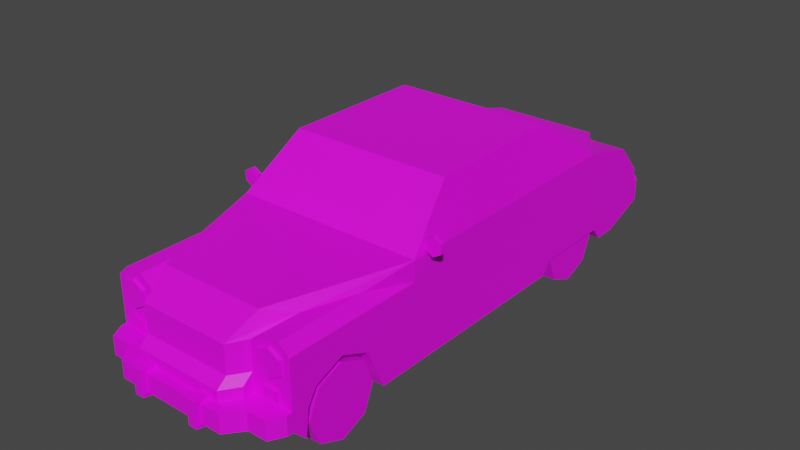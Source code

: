# Source: Veh_Retro_Car_01_Red.blend  (saved by Blender 2.90.8; exported with 4.5.12 LTS)
import bpy
from mathutils import Matrix  # noqa: F401  (used for matrix-valued properties, if any)

bpy.ops.wm.read_factory_settings(use_empty=True)
scene = bpy.context.scene
scene.name = 'Scene'

# ---- collections
col_collection = bpy.data.collections.new('Collection'); scene.collection.children.link(col_collection)

# ---- images (referenced by path relative to the original .blend; pixels are not part of the script)
import os
ASSET_DIR = os.environ.get("B2B_ASSET_DIR", "")  # directory of the original .blend (textures are referenced by path, not embedded)
HERE = os.path.dirname(os.path.abspath(__file__))  # packed textures are extracted next to this script under _unpacked/

def load_image(name, relpath, width, height, colorspace="sRGB"):
    """Load a texture the original file referenced (path relative to the .blend, or extracted next to this script)."""
    p = next((c for c in (os.path.join(HERE, relpath), os.path.join(ASSET_DIR, relpath)) if relpath and os.path.exists(c)), "")
    if p:
        img = bpy.data.images.load(p, check_existing=True)
        img.name = name
    else:  # same state as the original file: an image datablock whose file is absent (Cycles renders it pink)
        img = bpy.data.images.new(name, width, height)
        img.source = "FILE"
        img.filepath = "//" + (relpath or name)
    img.colorspace_settings.name = colorspace
    return img
img_city_vehicles_pallete_png = load_image('city_vehicles_pallete.png', 'city_vehicles_pallete.png', 1024, 1024, 'sRGB')

# ---- materials (node trees are filled in below, after node groups)
mat_material_001 = bpy.data.materials.new('Material.001')
mat_material_001.use_transparent_shadow = False

# ---- material node trees
mat_material_001.use_nodes = True; mat_material_001.node_tree.nodes.clear()
_N = mat_material_001.node_tree.nodes; _L = mat_material_001.node_tree.links
n0 = _N.new('ShaderNodeBsdfPrincipled'); n0.name = 'Principled BSDF'; n0.location = (10, 300)
n0.distribution = 'GGX'
n0.subsurface_method = 'BURLEY'
n0.inputs[3].default_value = 1.45
n0.inputs[27].default_value = (0.0, 0.0, 0.0, 1.0)
n0.inputs[28].default_value = 1.0
n1 = _N.new('ShaderNodeOutputMaterial'); n1.name = 'Material Output'; n1.location = (300, 300)
n2 = _N.new('ShaderNodeTexImage'); n2.name = 'Image Texture'; n2.location = (-302, 70)
n2.image = img_city_vehicles_pallete_png
_L.new(n0.outputs[0], n1.inputs[0])
_L.new(n2.outputs[0], n0.inputs[0])
n1.is_active_output = True

# ---- world
world_world = bpy.data.worlds.new('World'); scene.world = world_world
world_world.use_nodes = True; world_world.node_tree.nodes.clear()
_N = world_world.node_tree.nodes; _L = world_world.node_tree.links
n0 = _N.new('ShaderNodeOutputWorld'); n0.name = 'World Output'; n0.location = (300, 300)
n1 = _N.new('ShaderNodeBackground'); n1.name = 'Background'; n1.location = (10, 300)
n1.inputs[0].default_value = (0.05088, 0.05088, 0.05088, 1.0)
_L.new(n1.outputs[0], n0.inputs[0])
n0.is_active_output = True
world_world.color = (0.05088, 0.05088, 0.05088)
world_world.use_sun_shadow = False
world_world.sun_shadow_jitter_overblur = 0.0

# ---- meshes
me_plane = bpy.data.meshes.new('Plane')
me_plane.from_pydata([(0.2961, -1.105, 0.3386), (0.2961, -0.9616, 0.3982), (0.2961, -0.8177, 0.3386), (0.2961, 0.4768, 0.1935), (0.2961, 0.6802, 0.1935), (0.2961, 0.8835, 0.1935), (0.4414, -0.502, 0.6526), (0.4778, -0.5341, 0.1314), (0.3903, -0.3007, 0.8276), (0.4692, 0.5621, 0.6541), (0.4223, 0.3186, 0.8152), (0.4778, 1.244, 0.406), (0.4778, 1.106, 0.5558), (0.4778, -1.234, 0.5248), (0.2788, -1.234, 0.5248), (0.4778, -0.5341, 0.5248), (0.3432, -1.041, 0.5727), (0.3432, -1.234, 0.5727), (0.4255, -0.7836, 0.5727), (0.426, -1.234, 0.5727), (0.2626, -1.169, 0.6157), (0.2242, -1.315, 0.5196), (0.4223, 0.09459, 0.8152), (0.4692, 0.09459, 0.6541), (0.4778, 0.1274, 0.1314), (0.4223, -0.2648, 0.8152), (0.4692, -0.4526, 0.6541), (0.4081, -0.2586, 0.8642), (0.4778, -0.5341, 0.6248), (0.4223, 0.1603, 0.8152), (0.4692, 0.1603, 0.6541), (0.4064, 0.7215, 0.6925), (0.3689, 0.5351, 0.8212), (0.4778, 0.1274, 0.6248), (0.4081, 0.1274, 0.8642), (0.4778, -1.234, 0.1996), (0.4778, -1.166, 0.1314), (0.2788, -1.234, 0.1996), (0.2788, -1.166, 0.1314), (0.2242, -1.309, 0.1314), (0.2242, -1.378, 0.1996), (0.4778, 1.047, 0.1314), (0.4778, 1.244, 0.2046), (0.4778, 0.8835, 0.1935), (0.2961, 0.9313, 0.1314), (0.4778, 0.9313, 0.1314), (0.2961, 0.8196, 0.1314), (0.2961, 0.6887, 0.1314), (0.4778, 0.6802, 0.1935), (0.4778, 0.8196, 0.1935), (0.2961, 0.6802, 0.1314), (0.4778, 0.4768, 0.1935), (0.2961, 0.6716, 0.1314), (0.2961, 0.4343, 0.1314), (0.4778, 0.4343, 0.1314), (0.4778, -0.9616, 0.3982), (0.4778, -0.8177, 0.3386), (0.4778, -1.105, 0.3386), (0.2961, -0.9616, 0.1314), (0.4778, -0.725, 0.1314), (0.2961, -0.725, 0.1314), (0.2961, -1.166, 0.1314), (0.2961, -1.15, 0.267), (0.4778, -1.15, 0.267), (0.4778, 0.8196, 0.6248), (0.4081, 0.4729, 0.8642), (0.3432, -1.234, 0.1996), (0.426, -1.234, 0.1996), (0.426, -1.234, 0.5248), (0.3432, -1.234, 0.5248), (0.3432, -1.234, 0.2896), (0.2242, -1.315, 0.2896), (0.426, -1.234, 0.2896), (0.4778, -1.234, 0.2896), (0.2788, -1.234, 0.2896), (0.3432, -1.332, 0.1996), (0.2788, -1.412, 0.1996), (0.2242, -1.412, 0.1996), (0.2788, -1.412, 0.2896), (0.2242, -1.412, 0.2896), (0.426, -1.332, 0.1996), (0.3432, -1.332, 0.2896), (0.426, -1.332, 0.2896), (0.4389, -1.332, 0.2896), (0.4778, -1.261, 0.2896), (0.4778, -1.261, 0.1996), (0.4389, -1.332, 0.1996), (0.2242, -1.315, 0.3831), (0.2788, -1.234, 0.3831), (0.2242, -1.365, 0.2896), (0.2788, -1.285, 0.2896), (0.2242, -1.365, 0.3417), (0.2788, -1.285, 0.3417), (0.291, 1.106, 0.5558), (0.4339, 0.8196, 0.6248), (0.1164, 1.244, 0.406), (0.4778, 1.244, 0.3327), (0.4476, 1.318, 0.2341), (0.4778, 1.281, 0.2171), (0.4778, 1.281, 0.3327), (0.4476, 1.318, 0.3327), (0.11, 1.238, 0.4311), (0.2717, 1.125, 0.5848), (0.1029, 1.202, 0.4802), (-0.2961, -1.105, 0.3386), (-0.2961, -0.9616, 0.3982), (-0.2961, -0.8177, 0.3386), (-0.2961, 0.4768, 0.1935), (-0.2961, 0.6802, 0.1935), (-0.2961, 0.8835, 0.1935), (-0.4414, -0.502, 0.6526), (-0.4778, -0.5341, 0.1314), (-0.3903, -0.3007, 0.8276), (-0.4692, 0.5621, 0.6541), (-0.4223, 0.3186, 0.8152), (0.0, -1.166, 0.1314), (0.0, -0.5341, 0.6248), (0.0, -0.5341, 0.1314), (0.0, -0.2586, 0.8642), (0.0, 0.8196, 0.1314), (0.0, 0.8196, 0.6248), (0.0, 0.4729, 0.8642), (-0.4778, 1.244, 0.406), (-0.4778, 1.106, 0.5558), (0.0, 1.244, 0.406), (-0.4778, -1.234, 0.5248), (-0.2788, -1.234, 0.5248), (-0.4778, -0.5341, 0.5248), (-0.3432, -1.041, 0.5727), (-0.3432, -1.234, 0.5727), (-0.4255, -0.7836, 0.5727), (-0.426, -1.234, 0.5727), (0.0, -1.315, 0.5196), (0.0, -1.169, 0.6157), (-0.2626, -1.169, 0.6157), (-0.2242, -1.315, 0.5196), (-0.4223, 0.09459, 0.8152), (-0.4692, 0.09459, 0.6541), (-0.4778, 0.1274, 0.1314), (-0.4223, -0.2648, 0.8152), (-0.4692, -0.4526, 0.6541), (0.0, -0.3007, 0.8276), (0.0, -0.502, 0.6526), (-0.4081, -0.2586, 0.8642), (-0.4778, -0.5341, 0.6248), (-0.4223, 0.1603, 0.8152), (-0.4692, 0.1603, 0.6541), (-0.4064, 0.7215, 0.6925), (-0.3689, 0.5351, 0.8212), (-0.4778, 0.1274, 0.6248), (-0.4081, 0.1274, 0.8642), (-0.4778, -1.234, 0.1996), (-0.4778, -1.166, 0.1314), (-0.2788, -1.234, 0.1996), (-0.2788, -1.166, 0.1314), (0.0, -1.309, 0.1314), (0.0, -1.378, 0.1996), (-0.2242, -1.309, 0.1314), (-0.2242, -1.378, 0.1996), (-0.4778, 1.047, 0.1314), (-0.4778, 1.244, 0.2046), (0.0, 1.244, 0.2046), (0.0, 1.047, 0.1314), (-0.4778, 0.8835, 0.1935), (-0.2961, 0.9313, 0.1314), (-0.4778, 0.9313, 0.1314), (-0.2961, 0.8196, 0.1314), (-0.2961, 0.6887, 0.1314), (-0.4778, 0.6802, 0.1935), (-0.4778, 0.8196, 0.1935), (-0.2961, 0.6802, 0.1314), (-0.4778, 0.4768, 0.1935), (-0.2961, 0.6716, 0.1314), (-0.2961, 0.4343, 0.1314), (-0.4778, 0.4343, 0.1314), (-0.4778, -0.9616, 0.3982), (-0.4778, -0.8177, 0.3386), (-0.4778, -1.105, 0.3386), (-0.2961, -0.9616, 0.1314), (-0.4778, -0.725, 0.1314), (-0.2961, -0.725, 0.1314), (-0.2961, -1.166, 0.1314), (-0.2961, -1.15, 0.267), (-0.4778, -1.15, 0.267), (-0.4778, 0.8196, 0.6248), (-0.4081, 0.4729, 0.8642), (0.0, 0.7215, 0.6925), (0.0, 0.5351, 0.8212), (-0.3432, -1.234, 0.1996), (-0.426, -1.234, 0.1996), (-0.426, -1.234, 0.5248), (-0.3432, -1.234, 0.5248), (0.0, -1.315, 0.2896), (-0.3432, -1.234, 0.2896), (-0.2242, -1.315, 0.2896), (-0.426, -1.234, 0.2896), (-0.4778, -1.234, 0.2896), (-0.2788, -1.234, 0.2896), (-0.3432, -1.332, 0.1996), (-0.2788, -1.412, 0.1996), (-0.2242, -1.412, 0.1996), (0.0, -1.412, 0.1996), (-0.2788, -1.412, 0.2896), (-0.2242, -1.412, 0.2896), (0.0, -1.412, 0.2896), (-0.426, -1.332, 0.1996), (-0.3432, -1.332, 0.2896), (-0.426, -1.332, 0.2896), (-0.4389, -1.332, 0.2896), (-0.4778, -1.261, 0.2896), (-0.4778, -1.261, 0.1996), (-0.4389, -1.332, 0.1996), (-0.2242, -1.315, 0.3831), (0.0, -1.315, 0.3831), (-0.2788, -1.234, 0.3831), (-0.2242, -1.365, 0.2896), (0.0, -1.365, 0.2896), (-0.2788, -1.285, 0.2896), (0.0, -1.365, 0.3417), (-0.2242, -1.365, 0.3417), (-0.2788, -1.285, 0.3417), (-0.291, 1.106, 0.5558), (-0.4339, 0.8196, 0.6248), (-0.1164, 1.244, 0.406), (0.0, 1.244, 0.3327), (-0.4778, 1.244, 0.3327), (0.0, 1.318, 0.2341), (0.0, 1.318, 0.3327), (-0.4476, 1.318, 0.2341), (-0.4778, 1.281, 0.2171), (-0.4778, 1.281, 0.3327), (-0.4476, 1.318, 0.3327), (-0.11, 1.238, 0.4311), (0.0, 1.238, 0.4311), (0.0, 1.125, 0.5848), (-0.2717, 1.125, 0.5848), (0.0, 1.225, 0.4492), (0.0, 1.202, 0.4802), (-0.1029, 1.202, 0.4802), (0.381, -1.25, 0.4713), (0.381, -1.229, 0.539), (0.381, -1.25, 0.539), (0.4396, -1.229, 0.5052), (0.4396, -1.25, 0.5052), (0.4396, -1.229, 0.4374), (0.4396, -1.25, 0.4374), (0.381, -1.229, 0.4036), (0.381, -1.25, 0.4036), (0.3223, -1.229, 0.4374), (0.3223, -1.25, 0.4374), (0.3223, -1.229, 0.5052), (0.3223, -1.25, 0.5052), (-0.381, -1.25, 0.4713), (-0.381, -1.229, 0.539), (-0.381, -1.25, 0.539), (-0.4396, -1.229, 0.5052), (-0.4396, -1.25, 0.5052), (-0.4396, -1.229, 0.4374), (-0.4396, -1.25, 0.4374), (-0.381, -1.229, 0.4036), (-0.381, -1.25, 0.4036), (-0.3223, -1.229, 0.4374), (-0.3223, -1.25, 0.4374), (-0.3223, -1.229, 0.5052), (-0.3223, -1.25, 0.5052), (0.3456, -1.25, 0.3097), (0.3456, -1.25, 0.3591), (0.3456, -1.229, 0.3097), (0.3456, -1.229, 0.3591), (0.4169, -1.25, 0.3097), (0.4169, -1.25, 0.3591), (0.4169, -1.229, 0.3097), (0.4169, -1.229, 0.3591), (-0.3456, -1.25, 0.3097), (-0.3456, -1.25, 0.3591), (-0.3456, -1.229, 0.3097), (-0.3456, -1.229, 0.3591), (-0.4169, -1.25, 0.3097), (-0.4169, -1.25, 0.3591), (-0.4169, -1.229, 0.3097), (-0.4169, -1.229, 0.3591), (0.3388, 1.238, 0.3471), (0.3388, 1.238, 0.3904), (0.3388, 1.259, 0.3471), (0.3388, 1.259, 0.3904), (0.4545, 1.238, 0.3471), (0.4545, 1.238, 0.3904), (0.4545, 1.259, 0.3471), (0.4545, 1.259, 0.3904), (0.1271, 1.235, 0.2035), (0.1271, 1.235, 0.3539), (0.1334, 1.336, 0.2224), (0.1334, 1.336, 0.3539), (0.1828, 1.235, 0.2035), (0.1828, 1.235, 0.3539), (0.1765, 1.336, 0.2224), (0.1765, 1.336, 0.3539), (-0.1271, 1.235, 0.2035), (-0.1271, 1.235, 0.3539), (-0.1334, 1.336, 0.2224), (-0.1334, 1.336, 0.3539), (-0.1828, 1.235, 0.2035), (-0.1828, 1.235, 0.3539), (-0.1765, 1.336, 0.2224), (-0.1765, 1.336, 0.3539), (0.1828, -1.341, 0.1659), (0.1828, -1.341, 0.3085), (0.1765, -1.436, 0.1848), (0.1765, -1.436, 0.3085), (0.1271, -1.341, 0.1659), (0.1271, -1.341, 0.3085), (0.1334, -1.436, 0.1848), (0.1334, -1.436, 0.3085), (-0.1828, -1.341, 0.1659), (-0.1828, -1.341, 0.3085), (-0.1765, -1.436, 0.1848), (-0.1765, -1.436, 0.3085), (-0.1271, -1.341, 0.1659), (-0.1271, -1.341, 0.3085), (-0.1334, -1.436, 0.1848), (-0.1334, -1.436, 0.3085), (-0.3388, 1.238, 0.3471), (-0.3388, 1.238, 0.3904), (-0.3388, 1.259, 0.3471), (-0.3388, 1.259, 0.3904), (-0.4545, 1.238, 0.3471), (-0.4545, 1.238, 0.3904), (-0.4545, 1.259, 0.3471), (-0.4545, 1.259, 0.3904), (0.0, -1.412, 0.278), (0.0, -1.412, 0.2172), (0.05774, -1.412, 0.278), (0.05774, -1.412, 0.2172), (-0.05968, -1.412, 0.2172), (-0.05968, -1.412, 0.278), (0.0, 1.318, 0.2523), (0.0, 1.318, 0.3134), (-0.05125, 1.318, 0.2523), (-0.05125, 1.318, 0.3134), (0.05434, 1.318, 0.3134), (0.05434, 1.318, 0.2523), (0.5121, -0.4421, 0.6659), (0.5121, -0.4632, 0.6659), (0.5121, -0.4421, 0.7121), (0.5121, -0.4632, 0.7121), (0.5522, -0.4421, 0.689), (0.5522, -0.4632, 0.689), (0.5522, -0.4421, 0.6428), (0.5522, -0.4632, 0.6428), (0.5121, -0.4421, 0.6197), (0.5121, -0.4632, 0.6197), (0.4721, -0.4421, 0.6428), (0.4721, -0.4632, 0.6428), (0.4721, -0.4421, 0.689), (0.4721, -0.4632, 0.689), (-0.5121, -0.4421, 0.6659), (-0.5121, -0.4632, 0.6659), (-0.5121, -0.4421, 0.7121), (-0.5121, -0.4632, 0.7121), (-0.5522, -0.4421, 0.689), (-0.5522, -0.4632, 0.689), (-0.5522, -0.4421, 0.6428), (-0.5522, -0.4632, 0.6428), (-0.5121, -0.4421, 0.6197), (-0.5121, -0.4632, 0.6197), (-0.4721, -0.4421, 0.6428), (-0.4721, -0.4632, 0.6428), (-0.4721, -0.4421, 0.689), (-0.4721, -0.4632, 0.689)], [], [(0, 1, 55, 57), (1, 2, 56, 55), (2, 60, 59, 56), (5, 44, 45, 43), (64, 12, 93, 94), (41, 45, 44, 46, 119, 162), (6, 8, 141, 142), (27, 34, 65, 121, 118), (32, 31, 186, 187), (11, 95, 93, 12), (64, 49, 43, 45, 41, 42, 96, 11, 12), (115, 38, 39, 155), (25, 26, 23, 22), (14, 17, 16), (64, 33, 24, 54, 51, 48, 49), (16, 17, 19, 18), (18, 19, 13, 15), (28, 116, 133, 20), (67, 35, 85, 86, 80), (40, 37, 76, 77), (20, 133, 132, 21), (29, 30, 9, 10), (24, 33, 28, 15, 7), (8, 6, 28, 27), (141, 8, 27, 118), (6, 142, 116, 28), (26, 25, 27, 28), (25, 22, 34, 27), (23, 26, 28, 33), (22, 23, 33, 34), (10, 9, 64, 65), (9, 30, 33, 64), (29, 10, 65, 34), (30, 29, 34, 33), (38, 61, 36, 35, 67, 66, 37), (155, 39, 40, 156), (39, 38, 37, 40), (35, 36, 63, 57, 55, 56, 59, 7, 15, 13, 73), (161, 42, 41, 162), (11, 96, 224, 124, 95), (52, 3, 53), (50, 4, 3, 52), (47, 5, 4, 50), (53, 3, 51, 54), (46, 47, 50, 52, 53, 54, 24, 7, 117, 119), (44, 5, 47, 46), (58, 0, 62, 61), (58, 1, 0), (58, 2, 1), (62, 0, 57, 63), (60, 2, 58), (7, 59, 60, 58, 61, 38, 115, 117), (61, 62, 63, 36), (31, 32, 65, 64), (186, 31, 64, 94, 120), (32, 187, 121, 65), (17, 69, 68, 19), (19, 68, 13), (68, 69, 70, 72), (13, 68, 72, 73), (14, 69, 17), (76, 75, 81, 78), (74, 70, 69, 14, 88), (71, 192, 204, 79), (74, 71, 79, 78), (76, 78, 79, 77), (77, 79, 204, 329, 331, 332, 330, 201), (82, 81, 75, 80), (73, 72, 82, 83, 84), (70, 74, 78, 81), (37, 66, 75, 76), (83, 82, 80, 86), (156, 40, 77, 201), (72, 70, 81, 82), (66, 67, 80, 75), (83, 86, 85, 84), (35, 73, 84, 85), (89, 91, 218, 216), (213, 87, 21, 132), (87, 88, 14, 16, 18, 15, 28, 20, 21), (90, 92, 91, 89), (74, 88, 92, 90), (87, 213, 218, 91), (88, 87, 91, 92), (94, 93, 102), (93, 95, 101, 102), (96, 42, 98, 99), (227, 100, 97, 226, 335, 340, 339, 336), (224, 96, 99, 100, 227), (99, 98, 97, 100), (42, 161, 226, 97, 98), (94, 102, 234, 120), (102, 101, 233, 236, 103, 237, 234), (95, 124, 233, 101), (237, 103, 236), (104, 177, 175, 105), (105, 175, 176, 106), (106, 176, 179, 180), (109, 163, 165, 164), (184, 222, 221, 123), (159, 162, 119, 166, 164, 165), (110, 142, 141, 112), (143, 118, 121, 185, 150), (148, 187, 186, 147), (122, 123, 221, 223), (184, 123, 122, 225, 160, 159, 165, 163, 169), (115, 155, 157, 154), (139, 136, 137, 140), (126, 128, 129), (184, 169, 168, 171, 174, 138, 149), (128, 130, 131, 129), (130, 127, 125, 131), (144, 134, 133, 116), (189, 205, 211, 210, 151), (158, 200, 199, 153), (134, 135, 132, 133), (145, 114, 113, 146), (138, 111, 127, 144, 149), (112, 143, 144, 110), (141, 118, 143, 112), (110, 144, 116, 142), (140, 144, 143, 139), (139, 143, 150, 136), (137, 149, 144, 140), (136, 150, 149, 137), (114, 185, 184, 113), (113, 184, 149, 146), (145, 150, 185, 114), (146, 149, 150, 145), (154, 153, 188, 189, 151, 152, 181), (155, 156, 158, 157), (157, 158, 153, 154), (151, 196, 125, 127, 111, 179, 176, 175, 177, 183, 152), (161, 162, 159, 160), (122, 223, 124, 224, 225), (172, 173, 107), (170, 172, 107, 108), (167, 170, 108, 109), (173, 174, 171, 107), (166, 119, 117, 111, 138, 174, 173, 172, 170, 167), (164, 166, 167, 109), (178, 181, 182, 104), (178, 104, 105), (178, 105, 106), (182, 183, 177, 104), (180, 178, 106), (111, 117, 115, 154, 181, 178, 180, 179), (181, 152, 183, 182), (147, 184, 185, 148), (186, 120, 222, 184, 147), (148, 185, 121, 187), (129, 131, 190, 191), (131, 125, 190), (190, 195, 193, 191), (125, 196, 195, 190), (126, 129, 191), (199, 202, 206, 198), (197, 214, 126, 191, 193), (194, 203, 204, 192), (197, 202, 203, 194), (199, 200, 203, 202), (200, 201, 330, 333, 334, 329, 204, 203), (207, 205, 198, 206), (196, 209, 208, 207, 195), (193, 206, 202, 197), (153, 199, 198, 188), (208, 211, 205, 207), (156, 201, 200, 158), (195, 207, 206, 193), (188, 198, 205, 189), (208, 209, 210, 211), (151, 210, 209, 196), (215, 216, 218, 219), (213, 132, 135, 212), (212, 135, 134, 144, 127, 130, 128, 126, 214), (217, 215, 219, 220), (197, 217, 220, 214), (212, 219, 218, 213), (214, 220, 219, 212), (222, 235, 221), (221, 235, 232, 223), (225, 230, 229, 160), (227, 336, 338, 337, 335, 226, 228, 231), (224, 227, 231, 230, 225), (230, 231, 228, 229), (160, 229, 228, 226, 161), (222, 120, 234, 235), (235, 234, 237, 238, 236, 233, 232), (223, 232, 233, 124), (237, 236, 238), (239, 243, 241), (240, 241, 243, 242), (239, 245, 243), (242, 243, 245, 244), (239, 247, 245), (244, 245, 247, 246), (239, 249, 247), (246, 247, 249, 248), (239, 251, 249), (248, 249, 251, 250), (239, 241, 251), (250, 251, 241, 240), (252, 254, 256), (253, 255, 256, 254), (252, 256, 258), (255, 257, 258, 256), (252, 258, 260), (257, 259, 260, 258), (252, 260, 262), (259, 261, 262, 260), (252, 262, 264), (261, 263, 264, 262), (252, 264, 254), (263, 253, 254, 264), (265, 266, 268, 267), (271, 272, 270, 269), (269, 270, 266, 265), (267, 271, 269, 265), (272, 268, 266, 270), (273, 275, 276, 274), (279, 277, 278, 280), (277, 273, 274, 278), (275, 273, 277, 279), (280, 278, 274, 276), (281, 282, 284, 283), (287, 288, 286, 285), (283, 287, 285, 281), (288, 284, 282, 286), (289, 290, 292, 291), (291, 292, 296, 295), (295, 296, 294, 293), (291, 295, 293, 289), (296, 292, 290, 294), (297, 299, 300, 298), (299, 303, 304, 300), (303, 301, 302, 304), (299, 297, 301, 303), (304, 302, 298, 300), (305, 306, 308, 307), (307, 308, 312, 311), (311, 312, 310, 309), (307, 311, 309, 305), (312, 308, 306, 310), (313, 315, 316, 314), (315, 319, 320, 316), (319, 317, 318, 320), (315, 313, 317, 319), (320, 318, 314, 316), (321, 323, 324, 322), (327, 325, 326, 328), (323, 321, 325, 327), (328, 326, 322, 324), (288, 287, 283, 284), (323, 327, 328, 324), (330, 332, 331, 329), (329, 334, 333, 330), (335, 337, 338, 336), (336, 339, 340, 335), (341, 343, 345), (342, 346, 344), (343, 344, 346, 345), (341, 345, 347), (342, 348, 346), (345, 346, 348, 347), (341, 347, 349), (342, 350, 348), (347, 348, 350, 349), (341, 349, 351), (342, 352, 350), (349, 350, 352, 351), (341, 351, 353), (342, 354, 352), (351, 352, 354, 353), (341, 353, 343), (342, 344, 354), (353, 354, 344, 343), (355, 359, 357), (356, 358, 360), (357, 359, 360, 358), (355, 361, 359), (356, 360, 362), (359, 361, 362, 360), (355, 363, 361), (356, 362, 364), (361, 363, 364, 362), (355, 365, 363), (356, 364, 366), (363, 365, 366, 364), (355, 367, 365), (356, 366, 368), (365, 367, 368, 366), (355, 357, 367), (356, 368, 358), (367, 357, 358, 368)])
_uv = me_plane.uv_layers.new(name='UVMap')
_uv.uv.foreach_set('vector', [0.2091, 0.04295, 0.2091, 0.04239, 0.2098, 0.04239, 0.2098, 0.04295, 0.2091, 0.04239, 0.2091, 0.04185, 0.2098, 0.04185, 0.2098, 0.04239, 0.2187, 0.04322, 0.2187, 0.04242, 0.2194, 0.04242, 0.2194, 0.04322, 0.2157, 0.04291, 0.216, 0.04291, 0.216, 0.0436, 0.2157, 0.0436, 0.2507, 0.8811, 0.2507, 0.8824, 0.2498, 0.8824, 0.2505, 0.8811, 0.2079, 0.04688, 0.2079, 0.04636, 0.2088, 0.04636, 0.2088, 0.04585, 0.2101, 0.04585, 0.2101, 0.04688, 0.1148, 0.04494, 0.1145, 0.04636, 0.1117, 0.04636, 0.1117, 0.04494, 0.2503, 0.8761, 0.2503, 0.8779, 0.2503, 0.8795, 0.2484, 0.8795, 0.2484, 0.8761, 0.1143, 0.05223, 0.1146, 0.05353, 0.1117, 0.05353, 0.1117, 0.05223, 0.247, 0.8825, 0.247, 0.8842, 0.2464, 0.8834, 0.2464, 0.8825, 0.2529, 0.8735, 0.2509, 0.8735, 0.2509, 0.8732, 0.2507, 0.873, 0.2507, 0.8725, 0.251, 0.8716, 0.2516, 0.8716, 0.2519, 0.8716, 0.2526, 0.8722, 0.2101, 0.03683, 0.2088, 0.03683, 0.2091, 0.03618, 0.2101, 0.03618, 0.1199, 0.05034, 0.1188, 0.05165, 0.1188, 0.04781, 0.1199, 0.04781, 0.2403, 0.8867, 0.2398, 0.8866, 0.2402, 0.8852, 0.2529, 0.8735, 0.2529, 0.8767, 0.2507, 0.8767, 0.2507, 0.8753, 0.2509, 0.8751, 0.2509, 0.8742, 0.2509, 0.8735, 0.2426, 0.8858, 0.2424, 0.8867, 0.242, 0.8866, 0.2426, 0.8846, 0.2426, 0.8846, 0.242, 0.8866, 0.2418, 0.8865, 0.2427, 0.8834, 0.2507, 0.8748, 0.2484, 0.8748, 0.2484, 0.8719, 0.2497, 0.8719, 0.2142, 0.0475, 0.2142, 0.04727, 0.2143, 0.04727, 0.2147, 0.04744, 0.2147, 0.0475, 0.2149, 0.04842, 0.2142, 0.04817, 0.215, 0.04817, 0.215, 0.04842, 0.2497, 0.8719, 0.2484, 0.8719, 0.2484, 0.8712, 0.2495, 0.8712, 0.1199, 0.04735, 0.1188, 0.04735, 0.1188, 0.04453, 0.1199, 0.04624, 0.2507, 0.8767, 0.2529, 0.8767, 0.2529, 0.8798, 0.2525, 0.8798, 0.2507, 0.8798, 0.2503, 0.8759, 0.2505, 0.875, 0.2507, 0.8748, 0.2503, 0.8761, 0.2484, 0.8759, 0.2503, 0.8759, 0.2503, 0.8761, 0.2484, 0.8761, 0.2505, 0.875, 0.2484, 0.875, 0.2484, 0.8748, 0.2507, 0.8748, 0.2531, 0.8794, 0.2538, 0.8786, 0.2541, 0.8785, 0.2529, 0.8798, 0.2538, 0.8786, 0.2538, 0.8769, 0.2541, 0.8767, 0.2541, 0.8785, 0.2531, 0.8769, 0.2531, 0.8794, 0.2529, 0.8798, 0.2529, 0.8767, 0.2538, 0.8769, 0.2531, 0.8769, 0.2529, 0.8767, 0.2541, 0.8767, 0.2538, 0.8759, 0.2531, 0.8747, 0.2529, 0.8735, 0.2541, 0.8751, 0.2531, 0.8747, 0.2531, 0.8766, 0.2529, 0.8767, 0.2529, 0.8735, 0.2538, 0.8766, 0.2538, 0.8759, 0.2541, 0.8751, 0.2541, 0.8767, 0.2531, 0.8766, 0.2538, 0.8766, 0.2541, 0.8767, 0.2529, 0.8767, 0.2204, 0.05233, 0.2204, 0.05225, 0.2204, 0.05142, 0.2208, 0.05142, 0.2208, 0.05166, 0.2208, 0.05204, 0.2208, 0.05233, 0.2122, 0.04915, 0.2122, 0.05017, 0.2118, 0.05017, 0.2118, 0.04915, 0.2179, 0.04628, 0.2179, 0.04776, 0.2172, 0.04706, 0.2172, 0.04558, 0.251, 0.8831, 0.2507, 0.8827, 0.2513, 0.8827, 0.2516, 0.8825, 0.2519, 0.8818, 0.2516, 0.8811, 0.2507, 0.8807, 0.2507, 0.8798, 0.2525, 0.8798, 0.2525, 0.8831, 0.2514, 0.8831, 0.2101, 0.04779, 0.2079, 0.04779, 0.2079, 0.04688, 0.2101, 0.04688, 0.247, 0.8825, 0.2474, 0.8825, 0.2474, 0.8848, 0.247, 0.8848, 0.247, 0.8842, 0.2195, 0.03757, 0.2192, 0.03683, 0.2195, 0.03666, 0.2195, 0.0376, 0.2192, 0.0376, 0.2192, 0.03683, 0.2195, 0.03757, 0.2195, 0.03764, 0.2192, 0.03838, 0.2192, 0.0376, 0.2195, 0.0376, 0.2153, 0.04291, 0.2155, 0.04291, 0.2155, 0.0436, 0.2153, 0.0436, 0.2088, 0.04585, 0.2088, 0.04525, 0.2088, 0.04521, 0.2088, 0.04518, 0.2088, 0.0441, 0.2079, 0.0441, 0.2079, 0.0427, 0.2079, 0.0397, 0.2101, 0.0397, 0.2101, 0.04585, 0.2195, 0.03856, 0.2192, 0.03838, 0.2195, 0.03764, 0.2195, 0.03814, 0.2081, 0.04091, 0.2073, 0.04036, 0.2075, 0.0402, 0.2081, 0.04013, 0.2081, 0.04091, 0.207, 0.04091, 0.2073, 0.04036, 0.2081, 0.04091, 0.2073, 0.04146, 0.207, 0.04091, 0.2123, 0.04247, 0.2123, 0.04219, 0.213, 0.04219, 0.213, 0.04247, 0.2081, 0.04182, 0.2073, 0.04146, 0.2081, 0.04091, 0.2079, 0.0397, 0.2079, 0.03883, 0.2088, 0.03883, 0.2088, 0.03776, 0.2088, 0.03683, 0.2088, 0.03683, 0.2101, 0.03683, 0.2101, 0.0397, 0.2087, 0.0192, 0.2087, 0.01437, 0.2152, 0.01437, 0.2152, 0.0192, 0.2503, 0.8807, 0.2502, 0.8798, 0.2503, 0.8795, 0.2507, 0.8811, 0.2484, 0.8807, 0.2503, 0.8807, 0.2507, 0.8811, 0.2505, 0.8811, 0.2484, 0.8811, 0.2502, 0.8798, 0.2484, 0.8798, 0.2484, 0.8795, 0.2503, 0.8795, 0.243, 0.8868, 0.243, 0.8866, 0.2434, 0.8866, 0.2434, 0.8868, 0.2434, 0.8868, 0.2434, 0.8866, 0.2436, 0.8866, 0.2434, 0.8866, 0.243, 0.8866, 0.243, 0.8855, 0.2434, 0.8855, 0.2436, 0.8866, 0.2434, 0.8866, 0.2434, 0.8855, 0.2436, 0.8855, 0.2427, 0.8866, 0.243, 0.8866, 0.243, 0.8868, 0.7736, 0.1125, 0.7739, 0.1125, 0.7739, 0.1128, 0.7736, 0.1128, 0.2427, 0.8855, 0.243, 0.8855, 0.243, 0.8866, 0.2427, 0.8866, 0.2427, 0.8859, 0.7757, 0.11, 0.7757, 0.1109, 0.7753, 0.1109, 0.7753, 0.11, 0.776, 0.1099, 0.7757, 0.11, 0.7753, 0.11, 0.7753, 0.1099, 0.7835, 0.1058, 0.7831, 0.1058, 0.7831, 0.1056, 0.7835, 0.1056, 0.7835, 0.1056, 0.7831, 0.1056, 0.7831, 0.1048, 0.7832, 0.1048, 0.7832, 0.105, 0.7834, 0.105, 0.7834, 0.1048, 0.7835, 0.1048, 0.7713, 0.1127, 0.7713, 0.1124, 0.7717, 0.1124, 0.7717, 0.1127, 0.776, 0.1091, 0.776, 0.1093, 0.7756, 0.1093, 0.7756, 0.1093, 0.7759, 0.1091, 0.776, 0.1096, 0.776, 0.1099, 0.7753, 0.1099, 0.7756, 0.1096, 0.2142, 0.04817, 0.2142, 0.04788, 0.2147, 0.04788, 0.215, 0.04817, 0.7713, 0.1128, 0.7713, 0.1127, 0.7717, 0.1127, 0.7717, 0.1128, 0.2149, 0.04944, 0.2149, 0.04842, 0.215, 0.04842, 0.215, 0.04944, 0.776, 0.1093, 0.776, 0.1096, 0.7756, 0.1096, 0.7756, 0.1093, 0.2142, 0.04788, 0.2142, 0.0475, 0.2147, 0.0475, 0.2147, 0.04788, 0.7784, 0.1099, 0.7781, 0.1099, 0.7781, 0.1096, 0.7784, 0.1096, 0.7781, 0.1095, 0.7784, 0.1095, 0.7784, 0.1096, 0.7781, 0.1096, 0.3123, 0.03879, 0.3125, 0.03879, 0.3125, 0.03976, 0.3123, 0.03976, 0.2451, 0.8845, 0.2451, 0.8834, 0.2458, 0.8834, 0.2458, 0.8845, 0.2519, 0.8834, 0.2519, 0.8831, 0.2525, 0.8831, 0.2527, 0.8822, 0.2527, 0.881, 0.2525, 0.8798, 0.2529, 0.8798, 0.2529, 0.8828, 0.2525, 0.8834, 0.3132, 0.0395, 0.3135, 0.0395, 0.3135, 0.03985, 0.3132, 0.03985, 0.3132, 0.03928, 0.3136, 0.03928, 0.3135, 0.0395, 0.3132, 0.0395, 0.3196, 0.04322, 0.3196, 0.04226, 0.3198, 0.04226, 0.3198, 0.04322, 0.3136, 0.03928, 0.3136, 0.03963, 0.3135, 0.03985, 0.3135, 0.0395, 0.2505, 0.886, 0.2504, 0.8847, 0.2505, 0.8846, 0.2464, 0.8834, 0.247, 0.8842, 0.2469, 0.8842, 0.2462, 0.8835, 0.7857, 0.111, 0.7851, 0.111, 0.7852, 0.1108, 0.7857, 0.1108, 0.7841, 0.1236, 0.7841, 0.1216, 0.7845, 0.1216, 0.7845, 0.1236, 0.7844, 0.1236, 0.7844, 0.1233, 0.7842, 0.1233, 0.7842, 0.1236, 0.7917, 0.1128, 0.7917, 0.1149, 0.7915, 0.1149, 0.7914, 0.1148, 0.7914, 0.1128, 0.7857, 0.1108, 0.7852, 0.1108, 0.7853, 0.1107, 0.7857, 0.1107, 0.2079, 0.04779, 0.2101, 0.04779, 0.2101, 0.04813, 0.2081, 0.04813, 0.2079, 0.04796, 0.2505, 0.8811, 0.2497, 0.8825, 0.2484, 0.8825, 0.2484, 0.8811, 0.2462, 0.8835, 0.2469, 0.8842, 0.2469, 0.8848, 0.2468, 0.8848, 0.2467, 0.8843, 0.2467, 0.8848, 0.2462, 0.8848, 0.247, 0.8842, 0.247, 0.8848, 0.2469, 0.8848, 0.2469, 0.8842, 0.3178, 0.03636, 0.3178, 0.02799, 0.3203, 0.03636, 0.2187, 0.04034, 0.2194, 0.04034, 0.2194, 0.0409, 0.2187, 0.0409, 0.2187, 0.0409, 0.2194, 0.0409, 0.2194, 0.04144, 0.2187, 0.04144, 0.2192, 0.03587, 0.2199, 0.03587, 0.2199, 0.03666, 0.2192, 0.03666, 0.2155, 0.0436, 0.2155, 0.04291, 0.2157, 0.04291, 0.2157, 0.0436, 0.2462, 0.8811, 0.2464, 0.8811, 0.2471, 0.8824, 0.2462, 0.8824, 0.2123, 0.04688, 0.2101, 0.04688, 0.2101, 0.04585, 0.2115, 0.04585, 0.2115, 0.04636, 0.2123, 0.04636, 0.1086, 0.04494, 0.1117, 0.04494, 0.1117, 0.04636, 0.109, 0.04636, 0.2465, 0.8761, 0.2484, 0.8761, 0.2484, 0.8795, 0.2465, 0.8795, 0.2465, 0.8779, 0.1091, 0.05223, 0.1117, 0.05223, 0.1117, 0.05353, 0.1089, 0.05353, 0.247, 0.887, 0.2464, 0.887, 0.2464, 0.8861, 0.247, 0.8853, 0.2552, 0.8735, 0.2555, 0.8722, 0.2562, 0.8716, 0.2565, 0.8716, 0.2571, 0.8716, 0.2575, 0.8725, 0.2575, 0.873, 0.2572, 0.8732, 0.2572, 0.8735, 0.2101, 0.03683, 0.2101, 0.03618, 0.2111, 0.03618, 0.2114, 0.03683, 0.1206, 0.05034, 0.1206, 0.04781, 0.1217, 0.04781, 0.1217, 0.05165, 0.2518, 0.88, 0.2517, 0.8815, 0.2513, 0.8801, 0.2552, 0.8735, 0.2572, 0.8735, 0.2572, 0.8742, 0.2572, 0.8751, 0.2575, 0.8753, 0.2575, 0.8767, 0.2552, 0.8767, 0.2499, 0.8835, 0.2498, 0.8847, 0.2493, 0.8827, 0.2496, 0.8826, 0.2498, 0.8847, 0.2499, 0.8859, 0.249, 0.8828, 0.2493, 0.8827, 0.2462, 0.8748, 0.2472, 0.8719, 0.2484, 0.8719, 0.2484, 0.8748, 0.2142, 0.05138, 0.2147, 0.05138, 0.2147, 0.05143, 0.2143, 0.05161, 0.2142, 0.05161, 0.2149, 0.05046, 0.215, 0.05046, 0.215, 0.05071, 0.2142, 0.05071, 0.2472, 0.8719, 0.2474, 0.8712, 0.2484, 0.8712, 0.2484, 0.8719, 0.1206, 0.04735, 0.1206, 0.04624, 0.1217, 0.04453, 0.1217, 0.04735, 0.2575, 0.8767, 0.2575, 0.8798, 0.2557, 0.8798, 0.2552, 0.8798, 0.2552, 0.8767, 0.2466, 0.8759, 0.2465, 0.8761, 0.2462, 0.8748, 0.2464, 0.875, 0.2484, 0.8759, 0.2484, 0.8761, 0.2465, 0.8761, 0.2466, 0.8759, 0.2464, 0.875, 0.2462, 0.8748, 0.2484, 0.8748, 0.2484, 0.875, 0.2551, 0.8794, 0.2552, 0.8798, 0.2541, 0.8785, 0.2543, 0.8786, 0.2543, 0.8786, 0.2541, 0.8785, 0.2541, 0.8767, 0.2543, 0.8769, 0.2551, 0.8769, 0.2552, 0.8767, 0.2552, 0.8798, 0.2551, 0.8794, 0.2543, 0.8769, 0.2541, 0.8767, 0.2552, 0.8767, 0.2551, 0.8769, 0.2543, 0.8759, 0.2541, 0.8751, 0.2552, 0.8735, 0.2551, 0.8747, 0.2551, 0.8747, 0.2552, 0.8735, 0.2552, 0.8767, 0.2551, 0.8766, 0.2543, 0.8766, 0.2541, 0.8767, 0.2541, 0.8751, 0.2543, 0.8759, 0.2551, 0.8766, 0.2552, 0.8767, 0.2541, 0.8767, 0.2543, 0.8766, 0.2208, 0.05142, 0.2211, 0.05142, 0.2211, 0.05172, 0.2211, 0.05209, 0.2211, 0.05233, 0.2208, 0.05233, 0.2208, 0.0515, 0.2122, 0.04915, 0.2118, 0.04915, 0.2118, 0.04813, 0.2122, 0.04813, 0.2257, 0.03292, 0.225, 0.03362, 0.225, 0.03215, 0.2257, 0.03144, 0.2572, 0.8831, 0.2567, 0.8831, 0.2557, 0.8831, 0.2557, 0.8798, 0.2575, 0.8798, 0.2575, 0.8807, 0.2565, 0.8811, 0.2562, 0.8818, 0.2565, 0.8825, 0.2569, 0.8827, 0.2575, 0.8827, 0.2101, 0.04779, 0.2101, 0.04688, 0.2123, 0.04688, 0.2123, 0.04779, 0.247, 0.887, 0.247, 0.8853, 0.247, 0.8848, 0.2474, 0.8848, 0.2474, 0.887, 0.2197, 0.04054, 0.2197, 0.04144, 0.2194, 0.04128, 0.2197, 0.0405, 0.2197, 0.04054, 0.2194, 0.04128, 0.2194, 0.0405, 0.2197, 0.04047, 0.2197, 0.0405, 0.2194, 0.0405, 0.2194, 0.03973, 0.2198, 0.03302, 0.2198, 0.03372, 0.2195, 0.03372, 0.2195, 0.03302, 0.2115, 0.04585, 0.2101, 0.04585, 0.2101, 0.0397, 0.2123, 0.0397, 0.2123, 0.0427, 0.2123, 0.0441, 0.2115, 0.0441, 0.2115, 0.04518, 0.2115, 0.04521, 0.2115, 0.04525, 0.2197, 0.03954, 0.2197, 0.03997, 0.2197, 0.04047, 0.2194, 0.03973, 0.2091, 0.04104, 0.2091, 0.04182, 0.2086, 0.04176, 0.2083, 0.04159, 0.2091, 0.04104, 0.2083, 0.04159, 0.2081, 0.04104, 0.2091, 0.04104, 0.2081, 0.04104, 0.2083, 0.04049, 0.2194, 0.0419, 0.2187, 0.0419, 0.2187, 0.04162, 0.2194, 0.04162, 0.2091, 0.04013, 0.2091, 0.04104, 0.2083, 0.04049, 0.2123, 0.0397, 0.2101, 0.0397, 0.2101, 0.03683, 0.2114, 0.03683, 0.2115, 0.03683, 0.2115, 0.03776, 0.2115, 0.03883, 0.2123, 0.03883, 0.2194, 0.04242, 0.2187, 0.04242, 0.2187, 0.0419, 0.2194, 0.0419, 0.2466, 0.8807, 0.2462, 0.8811, 0.2465, 0.8795, 0.2467, 0.8798, 0.2484, 0.8807, 0.2484, 0.8811, 0.2464, 0.8811, 0.2462, 0.8811, 0.2466, 0.8807, 0.2467, 0.8798, 0.2465, 0.8795, 0.2484, 0.8795, 0.2484, 0.8798, 0.2439, 0.8855, 0.2443, 0.8855, 0.2443, 0.8857, 0.2439, 0.8857, 0.2443, 0.8855, 0.2445, 0.8857, 0.2443, 0.8857, 0.2443, 0.8857, 0.2443, 0.8868, 0.2439, 0.8868, 0.2439, 0.8857, 0.2445, 0.8857, 0.2445, 0.8868, 0.2443, 0.8868, 0.2443, 0.8857, 0.2436, 0.8857, 0.2439, 0.8855, 0.2439, 0.8857, 0.7742, 0.1125, 0.7742, 0.1128, 0.7739, 0.1128, 0.7739, 0.1125, 0.2436, 0.8868, 0.2436, 0.8863, 0.2436, 0.8857, 0.2439, 0.8857, 0.2439, 0.8868, 0.7757, 0.1117, 0.7753, 0.1117, 0.7753, 0.1109, 0.7757, 0.1109, 0.776, 0.1119, 0.7753, 0.1119, 0.7753, 0.1117, 0.7757, 0.1117, 0.7835, 0.1038, 0.7835, 0.104, 0.7831, 0.104, 0.7831, 0.1038, 0.7835, 0.104, 0.7835, 0.1048, 0.7834, 0.1048, 0.7834, 0.1046, 0.7832, 0.1046, 0.7832, 0.1048, 0.7831, 0.1048, 0.7831, 0.104, 0.7713, 0.1127, 0.771, 0.1127, 0.771, 0.1124, 0.7713, 0.1124, 0.776, 0.1126, 0.7759, 0.1126, 0.7756, 0.1124, 0.7756, 0.1124, 0.776, 0.1124, 0.776, 0.1121, 0.7756, 0.1121, 0.7753, 0.1119, 0.776, 0.1119, 0.2142, 0.05071, 0.215, 0.05071, 0.2147, 0.051, 0.2142, 0.051, 0.7713, 0.1128, 0.771, 0.1128, 0.771, 0.1127, 0.7713, 0.1127, 0.2149, 0.04944, 0.215, 0.04944, 0.215, 0.05046, 0.2149, 0.05046, 0.776, 0.1124, 0.7756, 0.1124, 0.7756, 0.1121, 0.776, 0.1121, 0.2142, 0.051, 0.2147, 0.051, 0.2147, 0.05138, 0.2142, 0.05138, 0.7826, 0.1099, 0.7826, 0.1096, 0.7829, 0.1096, 0.7829, 0.1099, 0.7829, 0.1095, 0.7829, 0.1096, 0.7826, 0.1096, 0.7826, 0.1095, 0.3123, 0.04072, 0.3123, 0.03976, 0.3125, 0.03976, 0.3125, 0.04072, 0.2451, 0.8845, 0.2458, 0.8845, 0.2458, 0.8855, 0.2451, 0.8855, 0.2563, 0.8834, 0.2556, 0.8834, 0.2552, 0.8828, 0.2552, 0.8798, 0.2557, 0.8798, 0.2554, 0.881, 0.2554, 0.8822, 0.2556, 0.8831, 0.2563, 0.8831, 0.3182, 0.0395, 0.3181, 0.03985, 0.3179, 0.03985, 0.3179, 0.0395, 0.3182, 0.03928, 0.3182, 0.0395, 0.3179, 0.0395, 0.3178, 0.03928, 0.3196, 0.04129, 0.3198, 0.04129, 0.3198, 0.04226, 0.3196, 0.04226, 0.3178, 0.03928, 0.3179, 0.0395, 0.3179, 0.03985, 0.3177, 0.03963, 0.2461, 0.8855, 0.2461, 0.8869, 0.246, 0.8868, 0.2464, 0.8861, 0.2462, 0.886, 0.2469, 0.8853, 0.247, 0.8853, 0.7905, 0.111, 0.7905, 0.1108, 0.791, 0.1108, 0.791, 0.111, 0.7841, 0.1236, 0.7842, 0.1236, 0.7842, 0.1239, 0.7844, 0.1239, 0.7844, 0.1236, 0.7845, 0.1236, 0.7845, 0.1256, 0.7841, 0.1256, 0.7917, 0.1128, 0.7914, 0.1128, 0.7914, 0.1108, 0.7915, 0.1107, 0.7917, 0.1107, 0.7905, 0.1108, 0.7905, 0.1107, 0.7909, 0.1107, 0.791, 0.1108, 0.2123, 0.04779, 0.2123, 0.04796, 0.2121, 0.04813, 0.2101, 0.04813, 0.2101, 0.04779, 0.2464, 0.8811, 0.2484, 0.8811, 0.2484, 0.8825, 0.2472, 0.8825, 0.2462, 0.886, 0.2462, 0.8848, 0.2467, 0.8848, 0.2467, 0.8852, 0.2468, 0.8848, 0.2469, 0.8848, 0.2469, 0.8853, 0.247, 0.8853, 0.2469, 0.8853, 0.2469, 0.8848, 0.247, 0.8848, 0.3178, 0.03636, 0.3203, 0.03636, 0.3178, 0.04473, 0.9799, 0.4871, 0.9799, 0.4876, 0.9796, 0.4873, 0.9898, 0.484, 0.99, 0.484, 0.99, 0.4844, 0.9898, 0.4844, 0.9799, 0.4871, 0.9803, 0.4873, 0.9799, 0.4876, 0.9873, 0.487, 0.9874, 0.487, 0.9874, 0.4874, 0.9873, 0.4874, 0.9799, 0.4871, 0.9803, 0.4869, 0.9803, 0.4873, 0.9836, 0.482, 0.9838, 0.482, 0.9838, 0.4824, 0.9836, 0.4824, 0.9799, 0.4871, 0.9799, 0.4867, 0.9803, 0.4869, 0.9836, 0.4824, 0.9838, 0.4824, 0.9838, 0.4827, 0.9836, 0.4827, 0.9799, 0.4871, 0.9796, 0.4869, 0.9799, 0.4867, 0.9871, 0.487, 0.9873, 0.487, 0.9873, 0.4874, 0.9871, 0.4874, 0.9799, 0.4871, 0.9796, 0.4873, 0.9796, 0.4869, 0.9898, 0.4837, 0.99, 0.4837, 0.99, 0.484, 0.9898, 0.484, 0.9807, 0.4871, 0.9811, 0.4869, 0.9811, 0.4873, 0.9836, 0.4839, 0.9836, 0.4835, 0.9838, 0.4835, 0.9838, 0.4839, 0.9807, 0.4871, 0.9811, 0.4873, 0.9807, 0.4876, 0.9853, 0.487, 0.9853, 0.4874, 0.9852, 0.4874, 0.9852, 0.487, 0.9807, 0.4871, 0.9807, 0.4876, 0.9803, 0.4873, 0.9836, 0.4835, 0.9836, 0.4831, 0.9838, 0.4831, 0.9838, 0.4835, 0.9807, 0.4871, 0.9803, 0.4873, 0.9803, 0.4869, 0.9836, 0.4831, 0.9836, 0.4827, 0.9838, 0.4827, 0.9838, 0.4831, 0.9807, 0.4871, 0.9803, 0.4869, 0.9807, 0.4867, 0.989, 0.4868, 0.989, 0.4873, 0.9888, 0.4873, 0.9888, 0.4868, 0.9807, 0.4871, 0.9807, 0.4867, 0.9811, 0.4869, 0.9836, 0.4843, 0.9836, 0.4839, 0.9838, 0.4839, 0.9838, 0.4843, 0.8806, 0.5746, 0.8806, 0.5749, 0.8805, 0.5749, 0.8805, 0.5746, 0.8808, 0.5746, 0.8808, 0.5749, 0.8807, 0.5749, 0.8807, 0.5746, 0.8816, 0.575, 0.8813, 0.575, 0.8813, 0.5746, 0.8816, 0.5746, 0.8856, 0.5744, 0.8856, 0.5748, 0.8855, 0.5748, 0.8855, 0.5744, 0.878, 0.5722, 0.878, 0.5726, 0.8779, 0.5726, 0.8779, 0.5722, 0.8808, 0.5746, 0.8809, 0.5746, 0.8809, 0.5749, 0.8808, 0.5749, 0.8809, 0.5746, 0.881, 0.5746, 0.881, 0.5749, 0.8809, 0.5749, 0.8925, 0.57, 0.8925, 0.5705, 0.8922, 0.5705, 0.8922, 0.57, 0.8895, 0.5748, 0.8894, 0.5748, 0.8894, 0.5744, 0.8895, 0.5744, 0.8836, 0.5734, 0.8834, 0.5734, 0.8834, 0.573, 0.8836, 0.573, 0.9214, 0.5684, 0.9214, 0.5686, 0.9214, 0.5686, 0.9214, 0.5684, 0.9214, 0.5684, 0.9214, 0.5686, 0.9213, 0.5686, 0.9213, 0.5684, 0.9111, 0.5693, 0.9111, 0.5697, 0.911, 0.5697, 0.911, 0.5693, 0.9158, 0.5686, 0.9158, 0.569, 0.9157, 0.569, 0.9157, 0.5686, 0.7785, 0.1141, 0.7785, 0.1154, 0.7776, 0.1154, 0.7776, 0.1143, 0.7763, 0.1151, 0.7763, 0.1139, 0.7767, 0.1139, 0.7767, 0.1151, 0.7776, 0.1143, 0.7776, 0.1154, 0.7768, 0.1154, 0.7768, 0.1141, 0.7763, 0.1127, 0.7767, 0.1127, 0.7767, 0.1136, 0.7762, 0.1136, 0.7746, 0.1152, 0.7742, 0.1152, 0.7742, 0.1143, 0.7747, 0.1143, 0.7794, 0.1154, 0.7785, 0.1152, 0.7785, 0.1141, 0.7794, 0.1141, 0.7899, 0.1076, 0.7895, 0.1076, 0.7895, 0.1064, 0.7899, 0.1064, 0.7835, 0.1152, 0.7826, 0.1154, 0.7826, 0.1141, 0.7835, 0.1141, 0.7741, 0.1143, 0.7742, 0.1152, 0.7737, 0.1152, 0.7738, 0.1143, 0.7751, 0.1143, 0.7752, 0.1152, 0.7747, 0.1152, 0.7747, 0.1143, 0.7836, 0.1134, 0.7836, 0.1139, 0.7832, 0.1139, 0.7832, 0.1135, 0.7841, 0.1134, 0.7841, 0.1138, 0.7839, 0.1138, 0.7839, 0.1134, 0.7832, 0.1135, 0.7832, 0.1139, 0.7829, 0.1139, 0.7829, 0.1134, 0.7762, 0.1139, 0.7761, 0.1139, 0.776, 0.1135, 0.7762, 0.1135, 0.7758, 0.1139, 0.7757, 0.1139, 0.7756, 0.1135, 0.7758, 0.1135, 0.7839, 0.1139, 0.7836, 0.1138, 0.7836, 0.1134, 0.7839, 0.1134, 0.7745, 0.1138, 0.7743, 0.1138, 0.7743, 0.1134, 0.7745, 0.1134, 0.7805, 0.1135, 0.7808, 0.1134, 0.7808, 0.1139, 0.7805, 0.1139, 0.7763, 0.1139, 0.7762, 0.1135, 0.7764, 0.1135, 0.7764, 0.1139, 0.776, 0.1135, 0.776, 0.1139, 0.7758, 0.1139, 0.7759, 0.1135, 0.9212, 0.5684, 0.9213, 0.5684, 0.9213, 0.5686, 0.9212, 0.5686, 0.9214, 0.5684, 0.9215, 0.5684, 0.9215, 0.5686, 0.9214, 0.5686, 0.9111, 0.5702, 0.911, 0.5702, 0.911, 0.5697, 0.9111, 0.5697, 0.911, 0.5688, 0.9111, 0.5688, 0.9111, 0.5693, 0.911, 0.5693, 0.9185, 0.5704, 0.9183, 0.5704, 0.9183, 0.5699, 0.9185, 0.5699, 0.9127, 0.5706, 0.9127, 0.5701, 0.9129, 0.5701, 0.9129, 0.5706, 0.5213, 0.0273, 0.5213, 0.0275, 0.5211, 0.0275, 0.5211, 0.0273, 0.5211, 0.0273, 0.5211, 0.0271, 0.5213, 0.0271, 0.5213, 0.0273, 0.5172, 0.05, 0.5172, 0.05029, 0.517, 0.05029, 0.5169, 0.05, 0.5169, 0.05, 0.5169, 0.0497, 0.5172, 0.0497, 0.5172, 0.05, 0.9494, 0.4884, 0.9494, 0.4904, 0.9511, 0.4894, 0.1522, 0.009895, 0.154, 0.0109, 0.1522, 0.01191, 0.1585, 0.012, 0.1585, 0.0162, 0.1571, 0.0162, 0.1571, 0.012, 0.9494, 0.4884, 0.9511, 0.4894, 0.9511, 0.4874, 0.1522, 0.009895, 0.154, 0.008887, 0.154, 0.0109, 0.1571, 0.012, 0.1571, 0.0162, 0.1557, 0.0162, 0.1557, 0.012, 0.9494, 0.4884, 0.9511, 0.4874, 0.9494, 0.4864, 0.1522, 0.009895, 0.1522, 0.007879, 0.154, 0.008887, 0.1557, 0.012, 0.1557, 0.0162, 0.1543, 0.0162, 0.1543, 0.012, 0.9494, 0.4884, 0.9494, 0.4864, 0.9476, 0.4874, 0.1522, 0.009895, 0.1505, 0.008887, 0.1522, 0.007879, 0.1543, 0.012, 0.1543, 0.0162, 0.1529, 0.0162, 0.1529, 0.012, 0.9494, 0.4884, 0.9476, 0.4874, 0.9476, 0.4894, 0.1522, 0.009895, 0.1505, 0.0109, 0.1505, 0.008887, 0.1529, 0.012, 0.1529, 0.0162, 0.1515, 0.0162, 0.1515, 0.012, 0.9494, 0.4884, 0.9476, 0.4894, 0.9494, 0.4904, 0.1522, 0.009895, 0.1522, 0.01191, 0.1505, 0.0109, 0.1515, 0.012, 0.1515, 0.0162, 0.1501, 0.0162, 0.1501, 0.012, 0.9494, 0.4884, 0.9511, 0.4894, 0.9494, 0.4904, 0.1522, 0.009895, 0.1522, 0.01191, 0.154, 0.0109, 0.1585, 0.012, 0.1571, 0.012, 0.1571, 0.0162, 0.1585, 0.0162, 0.9494, 0.4884, 0.9511, 0.4874, 0.9511, 0.4894, 0.1522, 0.009895, 0.154, 0.0109, 0.154, 0.008887, 0.1571, 0.012, 0.1557, 0.012, 0.1557, 0.0162, 0.1571, 0.0162, 0.9494, 0.4884, 0.9494, 0.4864, 0.9511, 0.4874, 0.1522, 0.009895, 0.154, 0.008887, 0.1522, 0.007879, 0.1557, 0.012, 0.1543, 0.012, 0.1543, 0.0162, 0.1557, 0.0162, 0.9494, 0.4884, 0.9476, 0.4874, 0.9494, 0.4864, 0.1522, 0.009895, 0.1522, 0.007879, 0.1505, 0.008887, 0.1543, 0.012, 0.1529, 0.012, 0.1529, 0.0162, 0.1543, 0.0162, 0.9494, 0.4884, 0.9476, 0.4894, 0.9476, 0.4874, 0.1522, 0.009895, 0.1505, 0.008887, 0.1505, 0.0109, 0.1529, 0.012, 0.1515, 0.012, 0.1515, 0.0162, 0.1529, 0.0162, 0.9494, 0.4884, 0.9494, 0.4904, 0.9476, 0.4894, 0.1522, 0.009895, 0.1505, 0.0109, 0.1522, 0.01191, 0.1515, 0.012, 0.1501, 0.012, 0.1501, 0.0162, 0.1515, 0.0162])
me_plane.materials.append(mat_material_001)
me_plane.use_remesh_fix_poles = True
me_plane.use_remesh_preserve_attributes = False
me_plane.use_mirror_vertex_groups = False
me_plane.update()
me_plane_001 = bpy.data.meshes.new('Plane.001')
me_plane_001.from_pydata([(0.3569, -0.9591, 0.1824), (0.4688, -0.9591, 0.1824), (0.3569, -0.7778, 0.1824), (0.4688, -0.7778, 0.1824), (0.3569, -0.8309, 0.05425), (0.4688, -0.8309, 0.05425), (0.3569, -0.9591, 0.001156), (0.4688, -0.9591, 0.001156), (0.3569, -1.087, 0.05425), (0.4688, -1.087, 0.05425), (0.3569, -1.14, 0.1824), (0.4688, -1.14, 0.1824), (0.3569, -1.087, 0.3106), (0.4688, -1.087, 0.3106), (0.3569, -0.9591, 0.3637), (0.4688, -0.9591, 0.3637), (0.3569, -0.8309, 0.3106), (0.4688, -0.8309, 0.3106), (0.4688, -0.8552, 0.07848), (0.4688, -0.8121, 0.1824), (0.4688, -0.9591, 0.03542), (0.4688, -1.063, 0.07848), (0.4688, -1.106, 0.1824), (0.4688, -1.063, 0.2864), (0.4688, -0.9591, 0.3294), (0.4688, -0.8552, 0.2864), (0.4688, -0.8822, 0.1055), (0.4688, -0.8503, 0.1824), (0.4688, -0.9591, 0.07364), (0.4688, -1.036, 0.1055), (0.4688, -1.068, 0.1824), (0.4688, -1.036, 0.2594), (0.4688, -0.9591, 0.2912), (0.4688, -0.8822, 0.2594)], [], [(0, 2, 4), (1, 26, 27), (2, 3, 5, 4), (0, 4, 6), (1, 28, 26), (4, 5, 7, 6), (0, 6, 8), (1, 29, 28), (6, 7, 9, 8), (0, 8, 10), (1, 30, 29), (8, 9, 11, 10), (0, 10, 12), (1, 31, 30), (10, 11, 13, 12), (0, 12, 14), (1, 32, 31), (12, 13, 15, 14), (0, 14, 16), (1, 33, 32), (14, 15, 17, 16), (0, 16, 2), (1, 27, 33), (16, 17, 3, 2), (19, 18, 5, 3), (18, 20, 7, 5), (20, 21, 9, 7), (21, 22, 11, 9), (22, 23, 13, 11), (23, 24, 15, 13), (24, 25, 17, 15), (25, 19, 3, 17), (27, 26, 18, 19), (26, 28, 20, 18), (28, 29, 21, 20), (29, 30, 22, 21), (30, 31, 23, 22), (31, 32, 24, 23), (32, 33, 25, 24), (33, 27, 19, 25)])
_uv = me_plane_001.uv_layers.new(name='UVMap')
_uv.uv.foreach_set('vector', [0.1217, 0.0342, 0.1221, 0.03335, 0.1226, 0.03385, 0.2463, 0.03912, 0.2458, 0.03891, 0.2461, 0.03861, 0.1238, 0.03253, 0.1244, 0.03253, 0.1244, 0.03319, 0.1238, 0.03319, 0.1217, 0.0342, 0.1226, 0.03385, 0.1226, 0.03455, 0.2463, 0.03912, 0.2458, 0.03933, 0.2458, 0.03891, 0.1237, 0.02288, 0.1243, 0.02288, 0.1243, 0.02354, 0.1237, 0.02354, 0.1217, 0.0342, 0.1226, 0.03455, 0.1221, 0.03505, 0.2463, 0.03912, 0.2461, 0.03963, 0.2458, 0.03933, 0.1237, 0.02354, 0.1243, 0.02354, 0.1243, 0.02418, 0.1237, 0.02418, 0.1217, 0.0342, 0.1221, 0.03505, 0.1214, 0.03505, 0.2463, 0.03912, 0.2465, 0.03963, 0.2461, 0.03963, 0.1242, 0.01934, 0.1236, 0.01934, 0.1236, 0.01869, 0.1242, 0.01869, 0.1217, 0.0342, 0.1214, 0.03505, 0.1209, 0.03455, 0.2463, 0.03912, 0.2468, 0.03933, 0.2465, 0.03963, 0.1242, 0.01869, 0.1236, 0.01869, 0.1236, 0.01804, 0.1242, 0.01804, 0.1217, 0.0342, 0.1209, 0.03455, 0.1209, 0.03385, 0.2463, 0.03912, 0.2468, 0.03891, 0.2468, 0.03933, 0.1241, 0.03595, 0.1235, 0.03595, 0.1235, 0.0353, 0.1241, 0.0353, 0.1217, 0.0342, 0.1209, 0.03385, 0.1214, 0.03335, 0.2463, 0.03912, 0.2465, 0.03861, 0.2468, 0.03891, 0.1241, 0.0353, 0.1235, 0.0353, 0.1235, 0.03465, 0.1241, 0.03465, 0.1217, 0.0342, 0.1214, 0.03335, 0.1221, 0.03335, 0.2463, 0.03912, 0.2461, 0.03861, 0.2465, 0.03861, 0.1238, 0.03189, 0.1244, 0.03189, 0.1244, 0.03253, 0.1238, 0.03253, 0.1181, 0.03351, 0.1177, 0.03391, 0.1175, 0.03385, 0.118, 0.03335, 0.1177, 0.03391, 0.1177, 0.03448, 0.1175, 0.03455, 0.1175, 0.03385, 0.1177, 0.03448, 0.1181, 0.03489, 0.118, 0.03505, 0.1175, 0.03455, 0.1181, 0.03489, 0.1186, 0.03489, 0.1187, 0.03505, 0.118, 0.03505, 0.1186, 0.03489, 0.119, 0.03448, 0.1192, 0.03455, 0.1187, 0.03505, 0.119, 0.03448, 0.119, 0.03391, 0.1192, 0.03385, 0.1192, 0.03455, 0.119, 0.03391, 0.1186, 0.03351, 0.1187, 0.03335, 0.1192, 0.03385, 0.1186, 0.03351, 0.1181, 0.03351, 0.118, 0.03335, 0.1187, 0.03335, 0.3173, 0.05307, 0.317, 0.05337, 0.3169, 0.05329, 0.3173, 0.05289, 0.317, 0.05337, 0.317, 0.05379, 0.3169, 0.05386, 0.3169, 0.05329, 0.317, 0.05379, 0.3173, 0.05409, 0.3173, 0.05426, 0.3169, 0.05386, 0.3173, 0.05409, 0.3178, 0.05409, 0.3178, 0.05426, 0.3173, 0.05426, 0.3178, 0.05409, 0.3181, 0.05379, 0.3182, 0.05386, 0.3178, 0.05426, 0.3181, 0.05379, 0.3181, 0.05337, 0.3182, 0.05329, 0.3182, 0.05386, 0.3181, 0.05337, 0.3178, 0.05307, 0.3178, 0.05289, 0.3182, 0.05329, 0.3178, 0.05307, 0.3173, 0.05307, 0.3173, 0.05289, 0.3178, 0.05289])
me_plane_001.materials.append(mat_material_001)
me_plane_001.use_remesh_fix_poles = True
me_plane_001.use_remesh_preserve_attributes = False
me_plane_001.use_mirror_vertex_groups = False
me_plane_001.update()
me_plane_002 = bpy.data.meshes.new('Plane.002')
me_plane_002.from_pydata([(-0.3569, -0.9591, 0.1824), (-0.4688, -0.9591, 0.1824), (-0.3569, -0.7778, 0.1824), (-0.4688, -0.7778, 0.1824), (-0.3569, -0.8309, 0.05425), (-0.4688, -0.8309, 0.05425), (-0.3569, -0.9591, 0.001156), (-0.4688, -0.9591, 0.001156), (-0.3569, -1.087, 0.05425), (-0.4688, -1.087, 0.05425), (-0.3569, -1.14, 0.1824), (-0.4688, -1.14, 0.1824), (-0.3569, -1.087, 0.3106), (-0.4688, -1.087, 0.3106), (-0.3569, -0.9591, 0.3637), (-0.4688, -0.9591, 0.3637), (-0.3569, -0.8309, 0.3106), (-0.4688, -0.8309, 0.3106), (-0.4688, -0.8552, 0.07848), (-0.4688, -0.8121, 0.1824), (-0.4688, -0.9591, 0.03542), (-0.4688, -1.063, 0.07848), (-0.4688, -1.106, 0.1824), (-0.4688, -1.063, 0.2864), (-0.4688, -0.9591, 0.3294), (-0.4688, -0.8552, 0.2864), (-0.4688, -0.8822, 0.1055), (-0.4688, -0.8503, 0.1824), (-0.4688, -0.9591, 0.07364), (-0.4688, -1.036, 0.1055), (-0.4688, -1.068, 0.1824), (-0.4688, -1.036, 0.2594), (-0.4688, -0.9591, 0.2912), (-0.4688, -0.8822, 0.2594)], [], [(0, 4, 2), (1, 27, 26), (2, 4, 5, 3), (0, 6, 4), (1, 26, 28), (4, 6, 7, 5), (0, 8, 6), (1, 28, 29), (6, 8, 9, 7), (0, 10, 8), (1, 29, 30), (8, 10, 11, 9), (0, 12, 10), (1, 30, 31), (10, 12, 13, 11), (0, 14, 12), (1, 31, 32), (12, 14, 15, 13), (0, 16, 14), (1, 32, 33), (14, 16, 17, 15), (0, 2, 16), (1, 33, 27), (16, 2, 3, 17), (19, 3, 5, 18), (18, 5, 7, 20), (20, 7, 9, 21), (21, 9, 11, 22), (22, 11, 13, 23), (23, 13, 15, 24), (24, 15, 17, 25), (25, 17, 3, 19), (27, 19, 18, 26), (26, 18, 20, 28), (28, 20, 21, 29), (29, 21, 22, 30), (30, 22, 23, 31), (31, 23, 24, 32), (32, 24, 25, 33), (33, 25, 19, 27)])
_uv = me_plane_002.uv_layers.new(name='UVMap')
_uv.uv.foreach_set('vector', [0.1167, 0.0325, 0.1158, 0.03215, 0.1163, 0.03165, 0.2446, 0.03912, 0.2444, 0.03963, 0.2441, 0.03933, 0.1244, 0.02993, 0.1244, 0.03059, 0.1238, 0.03059, 0.1238, 0.02993, 0.1167, 0.0325, 0.1158, 0.03285, 0.1158, 0.03215, 0.2446, 0.03912, 0.2441, 0.03933, 0.2441, 0.03891, 0.115, 0.03625, 0.115, 0.03559, 0.1156, 0.03559, 0.1156, 0.03625, 0.1167, 0.0325, 0.1163, 0.03335, 0.1158, 0.03285, 0.2446, 0.03912, 0.2441, 0.03891, 0.2444, 0.03861, 0.115, 0.03559, 0.115, 0.03495, 0.1156, 0.03495, 0.1156, 0.03559, 0.1167, 0.0325, 0.117, 0.03335, 0.1163, 0.03335, 0.2446, 0.03912, 0.2444, 0.03861, 0.2448, 0.03861, 0.1236, 0.02064, 0.1236, 0.01999, 0.1242, 0.01999, 0.1242, 0.02064, 0.1167, 0.0325, 0.1175, 0.03285, 0.117, 0.03335, 0.2446, 0.03912, 0.2448, 0.03861, 0.2451, 0.03891, 0.1236, 0.01999, 0.1236, 0.01934, 0.1242, 0.01934, 0.1242, 0.01999, 0.1167, 0.0325, 0.1175, 0.03215, 0.1175, 0.03285, 0.2446, 0.03912, 0.2451, 0.03891, 0.2451, 0.03933, 0.1241, 0.03335, 0.1241, 0.034, 0.1235, 0.034, 0.1235, 0.03335, 0.1167, 0.0325, 0.117, 0.03165, 0.1175, 0.03215, 0.2446, 0.03912, 0.2451, 0.03933, 0.2448, 0.03963, 0.1241, 0.034, 0.1241, 0.03465, 0.1235, 0.03465, 0.1235, 0.034, 0.1167, 0.0325, 0.1163, 0.03165, 0.117, 0.03165, 0.2446, 0.03912, 0.2448, 0.03963, 0.2444, 0.03963, 0.1244, 0.02929, 0.1244, 0.02993, 0.1238, 0.02993, 0.1238, 0.02929, 0.1164, 0.03489, 0.1163, 0.03505, 0.1158, 0.03455, 0.116, 0.03448, 0.116, 0.03448, 0.1158, 0.03455, 0.1158, 0.03385, 0.116, 0.03391, 0.116, 0.03391, 0.1158, 0.03385, 0.1163, 0.03335, 0.1164, 0.03351, 0.1164, 0.03351, 0.1163, 0.03335, 0.117, 0.03335, 0.1169, 0.03351, 0.1169, 0.03351, 0.117, 0.03335, 0.1175, 0.03385, 0.1173, 0.03391, 0.1173, 0.03391, 0.1175, 0.03385, 0.1175, 0.03455, 0.1173, 0.03448, 0.1173, 0.03448, 0.1175, 0.03455, 0.117, 0.03505, 0.1169, 0.03489, 0.1169, 0.03489, 0.117, 0.03505, 0.1163, 0.03505, 0.1164, 0.03489, 0.3156, 0.05409, 0.3156, 0.05426, 0.3152, 0.05386, 0.3153, 0.05379, 0.3153, 0.05379, 0.3152, 0.05386, 0.3152, 0.05329, 0.3153, 0.05337, 0.3153, 0.05337, 0.3152, 0.05329, 0.3156, 0.05289, 0.3156, 0.05307, 0.3156, 0.05307, 0.3156, 0.05289, 0.3161, 0.05289, 0.3161, 0.05307, 0.3161, 0.05307, 0.3161, 0.05289, 0.3165, 0.05329, 0.3164, 0.05337, 0.3164, 0.05337, 0.3165, 0.05329, 0.3165, 0.05386, 0.3164, 0.05379, 0.3164, 0.05379, 0.3165, 0.05386, 0.3161, 0.05426, 0.3161, 0.05409, 0.3161, 0.05409, 0.3161, 0.05426, 0.3156, 0.05426, 0.3156, 0.05409])
me_plane_002.materials.append(mat_material_001)
me_plane_002.use_remesh_fix_poles = True
me_plane_002.use_remesh_preserve_attributes = False
me_plane_002.use_mirror_vertex_groups = False
me_plane_002.update()
me_plane_003 = bpy.data.meshes.new('Plane.003')
me_plane_003.from_pydata([(0.3569, 0.6782, 0.1824), (0.4688, 0.6782, 0.1824), (0.3569, 0.8595, 0.1824), (0.4688, 0.8595, 0.1824), (0.3569, 0.8064, 0.05425), (0.4688, 0.8064, 0.05425), (0.3569, 0.6782, 0.001156), (0.4688, 0.6782, 0.001156), (0.3569, 0.5501, 0.05425), (0.4688, 0.5501, 0.05425), (0.3569, 0.497, 0.1824), (0.4688, 0.497, 0.1824), (0.3569, 0.5501, 0.3106), (0.4688, 0.5501, 0.3106), (0.3569, 0.6782, 0.3637), (0.4688, 0.6782, 0.3637), (0.3569, 0.8064, 0.3106), (0.4688, 0.8064, 0.3106), (0.4688, 0.7822, 0.07848), (0.4688, 0.8253, 0.1824), (0.4688, 0.6782, 0.03542), (0.4688, 0.5743, 0.07848), (0.4688, 0.5312, 0.1824), (0.4688, 0.5743, 0.2864), (0.4688, 0.6782, 0.3294), (0.4688, 0.7822, 0.2864), (0.4688, 0.7552, 0.1055), (0.4688, 0.787, 0.1824), (0.4688, 0.6782, 0.07364), (0.4688, 0.6013, 0.1055), (0.4688, 0.5695, 0.1824), (0.4688, 0.6013, 0.2594), (0.4688, 0.6782, 0.2912), (0.4688, 0.7552, 0.2594)], [], [(0, 2, 4), (1, 26, 27), (2, 3, 5, 4), (0, 4, 6), (1, 28, 26), (4, 5, 7, 6), (0, 6, 8), (1, 29, 28), (6, 7, 9, 8), (0, 8, 10), (1, 30, 29), (8, 9, 11, 10), (0, 10, 12), (1, 31, 30), (10, 11, 13, 12), (0, 12, 14), (1, 32, 31), (12, 13, 15, 14), (0, 14, 16), (1, 33, 32), (14, 15, 17, 16), (0, 16, 2), (1, 27, 33), (16, 17, 3, 2), (19, 18, 5, 3), (18, 20, 7, 5), (20, 21, 9, 7), (21, 22, 11, 9), (22, 23, 13, 11), (23, 24, 15, 13), (24, 25, 17, 15), (25, 19, 3, 17), (27, 26, 18, 19), (26, 28, 20, 18), (28, 29, 21, 20), (29, 30, 22, 21), (30, 31, 23, 22), (31, 32, 24, 23), (32, 33, 25, 24), (33, 27, 19, 25)])
_uv = me_plane_003.uv_layers.new(name='UVMap')
_uv.uv.foreach_set('vector', [0.1201, 0.0325, 0.1197, 0.03335, 0.1192, 0.03285, 0.2463, 0.03742, 0.2458, 0.03721, 0.2461, 0.03691, 0.1244, 0.03125, 0.1238, 0.03125, 0.1238, 0.03059, 0.1244, 0.03059, 0.1201, 0.0325, 0.1192, 0.03285, 0.1192, 0.03215, 0.2463, 0.03742, 0.2458, 0.03763, 0.2458, 0.03721, 0.1097, 0.0362, 0.1091, 0.0362, 0.1091, 0.03555, 0.1097, 0.03555, 0.1201, 0.0325, 0.1192, 0.03215, 0.1197, 0.03165, 0.2463, 0.03742, 0.2461, 0.03793, 0.2458, 0.03763, 0.1097, 0.03555, 0.1091, 0.03555, 0.1091, 0.03491, 0.1097, 0.03491, 0.1201, 0.0325, 0.1197, 0.03165, 0.1204, 0.03165, 0.2463, 0.03742, 0.2465, 0.03793, 0.2461, 0.03793, 0.1236, 0.02064, 0.1242, 0.02064, 0.1242, 0.02129, 0.1236, 0.02129, 0.1201, 0.0325, 0.1204, 0.03165, 0.1209, 0.03215, 0.2463, 0.03742, 0.2468, 0.03763, 0.2465, 0.03793, 0.1236, 0.02129, 0.1242, 0.02129, 0.1242, 0.02194, 0.1236, 0.02194, 0.1201, 0.0325, 0.1209, 0.03215, 0.1209, 0.03285, 0.2463, 0.03742, 0.2468, 0.03721, 0.2468, 0.03763, 0.1233, 0.02929, 0.1238, 0.02929, 0.1238, 0.02994, 0.1233, 0.02994, 0.1201, 0.0325, 0.1209, 0.03285, 0.1204, 0.03335, 0.2463, 0.03742, 0.2465, 0.03691, 0.2468, 0.03721, 0.1233, 0.02994, 0.1238, 0.02994, 0.1238, 0.03059, 0.1233, 0.03059, 0.1201, 0.0325, 0.1204, 0.03335, 0.1197, 0.03335, 0.2463, 0.03742, 0.2461, 0.03691, 0.2465, 0.03691, 0.1244, 0.03189, 0.1238, 0.03189, 0.1238, 0.03125, 0.1244, 0.03125, 0.1181, 0.03181, 0.1177, 0.03222, 0.1175, 0.03215, 0.118, 0.03165, 0.1177, 0.03222, 0.1177, 0.03279, 0.1175, 0.03285, 0.1175, 0.03215, 0.1177, 0.03279, 0.1181, 0.03319, 0.118, 0.03335, 0.1175, 0.03285, 0.1181, 0.03319, 0.1186, 0.03319, 0.1187, 0.03335, 0.118, 0.03335, 0.1186, 0.03319, 0.119, 0.03279, 0.1192, 0.03285, 0.1187, 0.03335, 0.119, 0.03279, 0.119, 0.03222, 0.1192, 0.03215, 0.1192, 0.03285, 0.119, 0.03222, 0.1186, 0.03181, 0.1187, 0.03165, 0.1192, 0.03215, 0.1186, 0.03181, 0.1181, 0.03181, 0.118, 0.03165, 0.1187, 0.03165, 0.3173, 0.05137, 0.317, 0.05167, 0.3169, 0.05159, 0.3173, 0.05119, 0.317, 0.05167, 0.317, 0.05209, 0.3169, 0.05216, 0.3169, 0.05159, 0.317, 0.05209, 0.3173, 0.05239, 0.3173, 0.05257, 0.3169, 0.05216, 0.3173, 0.05239, 0.3178, 0.05239, 0.3178, 0.05257, 0.3173, 0.05257, 0.3178, 0.05239, 0.3181, 0.05209, 0.3182, 0.05216, 0.3178, 0.05257, 0.3181, 0.05209, 0.3181, 0.05167, 0.3182, 0.05159, 0.3182, 0.05216, 0.3181, 0.05167, 0.3178, 0.05137, 0.3178, 0.05119, 0.3182, 0.05159, 0.3178, 0.05137, 0.3173, 0.05137, 0.3173, 0.05119, 0.3178, 0.05119])
me_plane_003.materials.append(mat_material_001)
me_plane_003.use_remesh_fix_poles = True
me_plane_003.use_remesh_preserve_attributes = False
me_plane_003.use_mirror_vertex_groups = False
me_plane_003.update()
me_plane_004 = bpy.data.meshes.new('Plane.004')
me_plane_004.from_pydata([(-0.3569, 0.6782, 0.1824), (-0.4688, 0.6782, 0.1824), (-0.3569, 0.8595, 0.1824), (-0.4688, 0.8595, 0.1824), (-0.3569, 0.8064, 0.05425), (-0.4688, 0.8064, 0.05425), (-0.3569, 0.6782, 0.001156), (-0.4688, 0.6782, 0.001156), (-0.3569, 0.5501, 0.05425), (-0.4688, 0.5501, 0.05425), (-0.3569, 0.497, 0.1824), (-0.4688, 0.497, 0.1824), (-0.3569, 0.5501, 0.3106), (-0.4688, 0.5501, 0.3106), (-0.3569, 0.6782, 0.3637), (-0.4688, 0.6782, 0.3637), (-0.3569, 0.8064, 0.3106), (-0.4688, 0.8064, 0.3106), (-0.4688, 0.7822, 0.07848), (-0.4688, 0.8253, 0.1824), (-0.4688, 0.6782, 0.03542), (-0.4688, 0.5743, 0.07848), (-0.4688, 0.5312, 0.1824), (-0.4688, 0.5743, 0.2864), (-0.4688, 0.6782, 0.3294), (-0.4688, 0.7822, 0.2864), (-0.4688, 0.7552, 0.1055), (-0.4688, 0.787, 0.1824), (-0.4688, 0.6782, 0.07364), (-0.4688, 0.6013, 0.1055), (-0.4688, 0.5695, 0.1824), (-0.4688, 0.6013, 0.2594), (-0.4688, 0.6782, 0.2912), (-0.4688, 0.7552, 0.2594)], [], [(0, 4, 2), (1, 27, 26), (2, 4, 5, 3), (0, 6, 4), (1, 26, 28), (4, 6, 7, 5), (0, 8, 6), (1, 28, 29), (6, 8, 9, 7), (0, 10, 8), (1, 29, 30), (8, 10, 11, 9), (0, 12, 10), (1, 30, 31), (10, 12, 13, 11), (0, 14, 12), (1, 31, 32), (12, 14, 15, 13), (0, 16, 14), (1, 32, 33), (14, 16, 17, 15), (0, 2, 16), (1, 33, 27), (16, 2, 3, 17), (19, 3, 5, 18), (18, 5, 7, 20), (20, 7, 9, 21), (21, 9, 11, 22), (22, 11, 13, 23), (23, 13, 15, 24), (24, 15, 17, 25), (25, 17, 3, 19), (27, 19, 18, 26), (26, 18, 20, 28), (28, 20, 21, 29), (29, 21, 22, 30), (30, 22, 23, 31), (31, 23, 24, 32), (32, 24, 25, 33), (33, 25, 19, 27)])
_uv = me_plane_004.uv_layers.new(name='UVMap')
_uv.uv.foreach_set('vector', [0.1217, 0.0325, 0.1209, 0.03215, 0.1214, 0.03165, 0.248, 0.03912, 0.2478, 0.03963, 0.2475, 0.03933, 0.1076, 0.03568, 0.1076, 0.03634, 0.1071, 0.03634, 0.1071, 0.03568, 0.1217, 0.0325, 0.1209, 0.03285, 0.1209, 0.03215, 0.248, 0.03912, 0.2475, 0.03933, 0.2475, 0.03891, 0.1243, 0.02418, 0.1243, 0.02484, 0.1237, 0.02484, 0.1237, 0.02418, 0.1217, 0.0325, 0.1214, 0.03335, 0.1209, 0.03285, 0.248, 0.03912, 0.2475, 0.03891, 0.2478, 0.03861, 0.1243, 0.02484, 0.1243, 0.02548, 0.1237, 0.02548, 0.1237, 0.02484, 0.1217, 0.0325, 0.1221, 0.03335, 0.1214, 0.03335, 0.248, 0.03912, 0.2478, 0.03861, 0.2482, 0.03861, 0.1241, 0.02677, 0.1241, 0.02742, 0.1236, 0.02742, 0.1236, 0.02677, 0.1217, 0.0325, 0.1226, 0.03285, 0.1221, 0.03335, 0.248, 0.03912, 0.2482, 0.03861, 0.2485, 0.03891, 0.1241, 0.02742, 0.1241, 0.02807, 0.1236, 0.02807, 0.1236, 0.02742, 0.1217, 0.0325, 0.1226, 0.03215, 0.1226, 0.03285, 0.1201, 0.0342, 0.1206, 0.03399, 0.1206, 0.03441, 0.1097, 0.03361, 0.1097, 0.03426, 0.1091, 0.03426, 0.1091, 0.03361, 0.1217, 0.0325, 0.1221, 0.03165, 0.1226, 0.03215, 0.248, 0.03912, 0.2485, 0.03933, 0.2482, 0.03963, 0.1097, 0.03426, 0.1097, 0.03491, 0.1091, 0.03491, 0.1091, 0.03426, 0.1217, 0.0325, 0.1214, 0.03165, 0.1221, 0.03165, 0.248, 0.03912, 0.2482, 0.03963, 0.2478, 0.03963, 0.1076, 0.03504, 0.1076, 0.03568, 0.1071, 0.03568, 0.1071, 0.03504, 0.1198, 0.03489, 0.1197, 0.03505, 0.1192, 0.03455, 0.1194, 0.03448, 0.1194, 0.03448, 0.1192, 0.03455, 0.1192, 0.03385, 0.1194, 0.03391, 0.1194, 0.03391, 0.1192, 0.03385, 0.1197, 0.03335, 0.1198, 0.03351, 0.1198, 0.03351, 0.1197, 0.03335, 0.1204, 0.03335, 0.1203, 0.03351, 0.1203, 0.03351, 0.1204, 0.03335, 0.1209, 0.03385, 0.1207, 0.03391, 0.1207, 0.03391, 0.1209, 0.03385, 0.1209, 0.03455, 0.1207, 0.03448, 0.1207, 0.03448, 0.1209, 0.03455, 0.1204, 0.03505, 0.1203, 0.03489, 0.1203, 0.03489, 0.1204, 0.03505, 0.1197, 0.03505, 0.1198, 0.03489, 0.319, 0.05409, 0.319, 0.05426, 0.3186, 0.05386, 0.3187, 0.05379, 0.3187, 0.05379, 0.3186, 0.05386, 0.3186, 0.05329, 0.3187, 0.05337, 0.3187, 0.05337, 0.3186, 0.05329, 0.319, 0.05289, 0.319, 0.05307, 0.319, 0.05307, 0.319, 0.05289, 0.3195, 0.05289, 0.3195, 0.05307, 0.3195, 0.05307, 0.3195, 0.05289, 0.3199, 0.05329, 0.3198, 0.05337, 0.3198, 0.05337, 0.3199, 0.05329, 0.3199, 0.05386, 0.3198, 0.05379, 0.3198, 0.05379, 0.3199, 0.05386, 0.3195, 0.05426, 0.3195, 0.05409, 0.3195, 0.05409, 0.3195, 0.05426, 0.319, 0.05426, 0.319, 0.05409])
me_plane_004.materials.append(mat_material_001)
me_plane_004.use_remesh_fix_poles = True
me_plane_004.use_remesh_preserve_attributes = False
me_plane_004.use_mirror_vertex_groups = False
me_plane_004.update()

# ---- objects
ob_retro_car_01_red = bpy.data.objects.new('Retro_Car_01_Red', me_plane)
ob_wheel_fl = bpy.data.objects.new('Wheel_FL', me_plane_001)
ob_wheel_fr = bpy.data.objects.new('Wheel_FR', me_plane_002)
ob_wheel_rl = bpy.data.objects.new('Wheel_RL', me_plane_003)
ob_wheel_rr = bpy.data.objects.new('Wheel_RR', me_plane_004)

# ---- transforms, parenting, visibility, modifiers, constraints
ob_retro_car_01_red.location = (0.0, 0.0, 0.0)
ob_retro_car_01_red.lineart.crease_threshold = 0.0
ob_wheel_fl.parent = ob_retro_car_01_red
ob_wheel_fl.location = (0.0, 0.0, 0.0)
ob_wheel_fl.lineart.crease_threshold = 0.0
ob_wheel_fr.parent = ob_retro_car_01_red
ob_wheel_fr.location = (0.0, 0.0, 0.0)
ob_wheel_fr.lineart.crease_threshold = 0.0
ob_wheel_rl.parent = ob_retro_car_01_red
ob_wheel_rl.location = (0.0, 0.0, 0.0)
ob_wheel_rl.lineart.crease_threshold = 0.0
ob_wheel_rr.parent = ob_retro_car_01_red
ob_wheel_rr.location = (0.0, 0.0, 0.0)
ob_wheel_rr.lineart.crease_threshold = 0.0

# ---- collection membership
col_collection.objects.link(ob_retro_car_01_red)
col_collection.objects.link(ob_wheel_fl)
col_collection.objects.link(ob_wheel_fr)
col_collection.objects.link(ob_wheel_rl)
col_collection.objects.link(ob_wheel_rr)

# ---- scene / render settings (as saved in the file)
scene.frame_start = 1; scene.frame_end = 250; scene.frame_set(0)
scene.render.engine = 'BLENDER_EEVEE_NEXT'
scene.cycles.use_denoising = False
scene.cycles.samples = 128
scene.cycles.sampling_pattern = 'TABULATED_SOBOL'
scene.cycles.use_adaptive_sampling = False
scene.cycles.use_light_tree = False
scene.view_settings.view_transform = 'Filmic'
bpy.context.view_layer.update()

# ---- added for rendering (the .blend has no active camera and no usable light): camera, sun
cam_auto = bpy.data.cameras.new('AutoCamera')
cam_auto.lens = 50.0
cam_auto.sensor_width = 36.0
cam_auto.clip_end = 1000.0
ob_auto_camera = bpy.data.objects.new('AutoCamera', cam_auto)
scene.collection.objects.link(ob_auto_camera)
ob_auto_camera.location = (2.87458, -3.49948, 2.73233)
ob_auto_camera.rotation_euler = (1.09748, -7.21219e-08, 0.694738)
scene.camera = ob_auto_camera
light_auto_sun = bpy.data.lights.new('AutoSun', 'SUN')
light_auto_sun.energy = 3.0
light_auto_sun.angle = 0.0523599
ob_auto_sun = bpy.data.objects.new('AutoSun', light_auto_sun)
scene.collection.objects.link(ob_auto_sun)
ob_auto_sun.rotation_euler = (0.872665, 0.174533, 0.523599)
bpy.context.view_layer.update()
